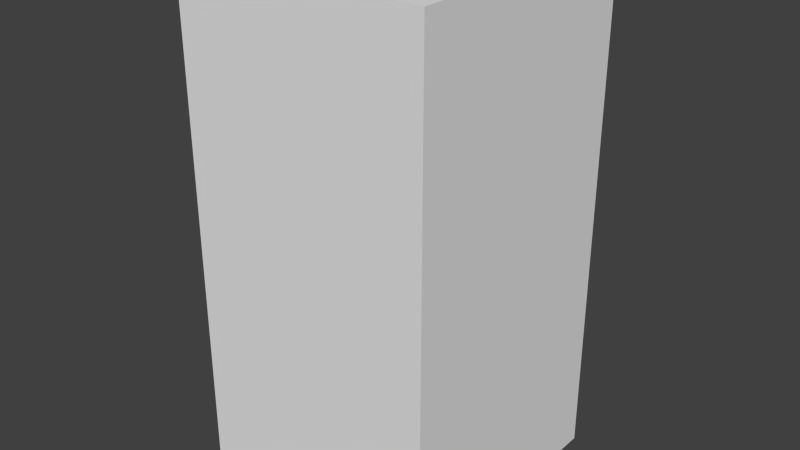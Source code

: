 # Source: blueNoTwo.blend  (saved by Blender 2.68.0; exported with 4.5.12 LTS)
import bpy
from mathutils import Matrix  # noqa: F401  (used for matrix-valued properties, if any)

bpy.ops.wm.read_factory_settings(use_empty=True)
scene = bpy.context.scene
scene.name = 'Scene'

# ---- collections
col_collection_1 = bpy.data.collections.new('Collection 1'); scene.collection.children.link(col_collection_1)

# ---- world
world_world = bpy.data.worlds.new('World'); scene.world = world_world
world_world.color = (0.05088, 0.05088, 0.05088)
world_world.use_sun_shadow = False
world_world.sun_shadow_jitter_overblur = 0.0
world_world.cycles.sampling_method = 'MANUAL'
world_world.cycles.sample_map_resolution = 256

# ---- meshes
me_bluenotwo = bpy.data.meshes.new('blueNoTwo')
me_bluenotwo.from_pydata([(-0.5, -0.5, -1.0), (-0.5, 0.5, -1.0), (0.5, 0.5, -1.0), (0.5, -0.5, -1.0), (-0.5, -0.5, 1.0), (-0.5, 0.5, 1.0), (0.5, 0.5, 1.0), (0.5, -0.5, 1.0)], [], [(4, 5, 1, 0), (5, 6, 2, 1), (6, 7, 3, 2), (7, 4, 0, 3), (0, 1, 2, 3), (7, 6, 5, 4)])
me_bluenotwo.use_remesh_preserve_volume = False
me_bluenotwo.use_remesh_preserve_attributes = False
me_bluenotwo.use_mirror_vertex_groups = False
me_bluenotwo.update()

# ---- objects
ob_bluenotwo = bpy.data.objects.new('blueNoTwo', me_bluenotwo)

# ---- transforms, parenting, visibility, modifiers, constraints
ob_bluenotwo.location = (0.0, 0.0, 0.0)
ob_bluenotwo.lineart.crease_threshold = 0.0

# ---- collection membership
col_collection_1.objects.link(ob_bluenotwo)

# ---- scene / render settings (as saved in the file)
scene.frame_start = 1; scene.frame_end = 250; scene.frame_set(1)
scene.render.engine = 'BLENDER_EEVEE_NEXT'
scene.render.image_settings.color_mode = 'RGB'
scene.render.image_settings.compression = 90
scene.render.resolution_percentage = 50
scene.render.dither_intensity = 0.0
scene.cycles.use_denoising = False
scene.cycles.samples = 10
scene.cycles.sampling_pattern = 'TABULATED_SOBOL'
scene.cycles.light_sampling_threshold = 0.0
scene.cycles.use_adaptive_sampling = False
scene.cycles.use_light_tree = False
scene.cycles.blur_glossy = 0.0
scene.cycles.volume_bounces = 1
scene.cycles.pixel_filter_type = 'GAUSSIAN'
scene.cycles.sample_clamp_indirect = 0.0
scene.view_settings.view_transform = 'Standard'
bpy.context.view_layer.update()

# ---- added for rendering (the .blend has no active camera and no usable light): camera, sun
cam_auto = bpy.data.cameras.new('AutoCamera')
cam_auto.lens = 50.0
cam_auto.sensor_width = 36.0
cam_auto.clip_end = 1000.0
ob_auto_camera = bpy.data.objects.new('AutoCamera', cam_auto)
scene.collection.objects.link(ob_auto_camera)
ob_auto_camera.location = (2.26633, -2.71959, 1.81306)
ob_auto_camera.rotation_euler = (1.09748, -7.21219e-08, 0.694738)
scene.camera = ob_auto_camera
light_auto_sun = bpy.data.lights.new('AutoSun', 'SUN')
light_auto_sun.energy = 3.0
light_auto_sun.angle = 0.0523599
ob_auto_sun = bpy.data.objects.new('AutoSun', light_auto_sun)
scene.collection.objects.link(ob_auto_sun)
ob_auto_sun.rotation_euler = (0.872665, 0.174533, 0.523599)
bpy.context.view_layer.update()
